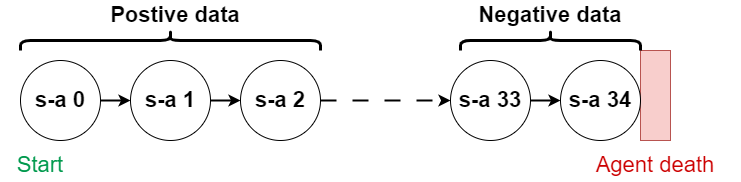

The diagram above was exported from draw.io. Its source (the exported page's mxGraphModel, read from the mxfile embedded in the PNG):
<mxGraphModel dx="934" dy="560" grid="1" gridSize="10" guides="1" tooltips="1" connect="1" arrows="1" fold="1" page="1" pageScale="1" pageWidth="1169" pageHeight="827" math="0" shadow="0">
  <root>
    <mxCell id="0" />
    <mxCell id="1" parent="0" />
    <mxCell id="a4TG35DfeREmbfIQhLro-11" value="" style="edgeStyle=orthogonalEdgeStyle;rounded=0;orthogonalLoop=1;jettySize=auto;html=1;fontSize=22;strokeWidth=2;" edge="1" parent="1" source="a4TG35DfeREmbfIQhLro-1" target="a4TG35DfeREmbfIQhLro-7">
      <mxGeometry relative="1" as="geometry" />
    </mxCell>
    <mxCell id="a4TG35DfeREmbfIQhLro-1" value="&lt;b&gt;&lt;font style=&quot;font-size: 22px;&quot;&gt;s-a 0&lt;/font&gt;&lt;/b&gt;" style="ellipse;whiteSpace=wrap;html=1;aspect=fixed;" vertex="1" parent="1">
      <mxGeometry x="130" y="220" width="80" height="80" as="geometry" />
    </mxCell>
    <mxCell id="a4TG35DfeREmbfIQhLro-6" value="" style="rounded=0;whiteSpace=wrap;html=1;fillColor=#f8cecc;strokeColor=#b85450;" vertex="1" parent="1">
      <mxGeometry x="750" y="210" width="30" height="90" as="geometry" />
    </mxCell>
    <mxCell id="a4TG35DfeREmbfIQhLro-12" value="" style="edgeStyle=orthogonalEdgeStyle;rounded=0;orthogonalLoop=1;jettySize=auto;html=1;fontSize=22;strokeWidth=2;" edge="1" parent="1" source="a4TG35DfeREmbfIQhLro-7" target="a4TG35DfeREmbfIQhLro-8">
      <mxGeometry relative="1" as="geometry" />
    </mxCell>
    <mxCell id="a4TG35DfeREmbfIQhLro-7" value="&lt;b&gt;&lt;font style=&quot;font-size: 22px;&quot;&gt;s-a 1&lt;/font&gt;&lt;/b&gt;" style="ellipse;whiteSpace=wrap;html=1;aspect=fixed;" vertex="1" parent="1">
      <mxGeometry x="240" y="220" width="80" height="80" as="geometry" />
    </mxCell>
    <mxCell id="a4TG35DfeREmbfIQhLro-13" style="edgeStyle=orthogonalEdgeStyle;rounded=0;orthogonalLoop=1;jettySize=auto;html=1;exitX=1;exitY=0.5;exitDx=0;exitDy=0;entryX=0;entryY=0.5;entryDx=0;entryDy=0;fontSize=22;dashed=1;dashPattern=8 8;strokeWidth=2;" edge="1" parent="1" source="a4TG35DfeREmbfIQhLro-8" target="a4TG35DfeREmbfIQhLro-9">
      <mxGeometry relative="1" as="geometry" />
    </mxCell>
    <mxCell id="a4TG35DfeREmbfIQhLro-8" value="&lt;b&gt;&lt;font style=&quot;font-size: 22px;&quot;&gt;s-a 2&lt;/font&gt;&lt;/b&gt;" style="ellipse;whiteSpace=wrap;html=1;aspect=fixed;" vertex="1" parent="1">
      <mxGeometry x="350" y="220" width="80" height="80" as="geometry" />
    </mxCell>
    <mxCell id="a4TG35DfeREmbfIQhLro-14" value="" style="edgeStyle=orthogonalEdgeStyle;rounded=0;orthogonalLoop=1;jettySize=auto;html=1;fontSize=22;strokeWidth=2;" edge="1" parent="1" source="a4TG35DfeREmbfIQhLro-9" target="a4TG35DfeREmbfIQhLro-10">
      <mxGeometry relative="1" as="geometry" />
    </mxCell>
    <mxCell id="a4TG35DfeREmbfIQhLro-9" value="&lt;b&gt;&lt;font style=&quot;font-size: 22px;&quot;&gt;s-a 33&lt;/font&gt;&lt;/b&gt;" style="ellipse;whiteSpace=wrap;html=1;aspect=fixed;" vertex="1" parent="1">
      <mxGeometry x="560" y="220" width="80" height="80" as="geometry" />
    </mxCell>
    <mxCell id="a4TG35DfeREmbfIQhLro-10" value="&lt;b&gt;&lt;font style=&quot;font-size: 22px;&quot;&gt;s-a 34&lt;/font&gt;&lt;/b&gt;" style="ellipse;whiteSpace=wrap;html=1;aspect=fixed;" vertex="1" parent="1">
      <mxGeometry x="670" y="220" width="80" height="80" as="geometry" />
    </mxCell>
    <mxCell id="a4TG35DfeREmbfIQhLro-15" value="" style="shape=curlyBracket;whiteSpace=wrap;html=1;rounded=1;flipH=1;labelPosition=right;verticalLabelPosition=middle;align=left;verticalAlign=middle;fontSize=22;strokeWidth=3;rotation=-90;" vertex="1" parent="1">
      <mxGeometry x="270" y="50" width="20" height="300" as="geometry" />
    </mxCell>
    <mxCell id="a4TG35DfeREmbfIQhLro-16" value="" style="shape=curlyBracket;whiteSpace=wrap;html=1;rounded=1;flipH=1;labelPosition=right;verticalLabelPosition=middle;align=left;verticalAlign=middle;fontSize=22;strokeWidth=3;rotation=-90;" vertex="1" parent="1">
      <mxGeometry x="650" y="110" width="20" height="180" as="geometry" />
    </mxCell>
    <mxCell id="a4TG35DfeREmbfIQhLro-17" value="&lt;b&gt;Postive data&lt;/b&gt;" style="text;html=1;strokeColor=none;fillColor=none;align=center;verticalAlign=middle;whiteSpace=wrap;rounded=0;fontSize=22;" vertex="1" parent="1">
      <mxGeometry x="180" y="160" width="210" height="30" as="geometry" />
    </mxCell>
    <mxCell id="a4TG35DfeREmbfIQhLro-18" value="&lt;b&gt;Negative data&lt;/b&gt;" style="text;html=1;strokeColor=none;fillColor=none;align=center;verticalAlign=middle;whiteSpace=wrap;rounded=0;fontSize=22;" vertex="1" parent="1">
      <mxGeometry x="555" y="160" width="210" height="30" as="geometry" />
    </mxCell>
    <mxCell id="a4TG35DfeREmbfIQhLro-19" value="&lt;font color=&quot;#cc0000&quot;&gt;Agent death&lt;/font&gt;" style="text;html=1;strokeColor=none;fillColor=none;align=center;verticalAlign=middle;whiteSpace=wrap;rounded=0;fontSize=22;" vertex="1" parent="1">
      <mxGeometry x="680" y="310" width="170" height="30" as="geometry" />
    </mxCell>
    <mxCell id="a4TG35DfeREmbfIQhLro-20" value="&lt;font color=&quot;#00994d&quot;&gt;Start&lt;/font&gt;" style="text;html=1;strokeColor=none;fillColor=none;align=center;verticalAlign=middle;whiteSpace=wrap;rounded=0;fontSize=22;fontColor=#CC0000;" vertex="1" parent="1">
      <mxGeometry x="110" y="310" width="80" height="30" as="geometry" />
    </mxCell>
  </root>
</mxGraphModel>